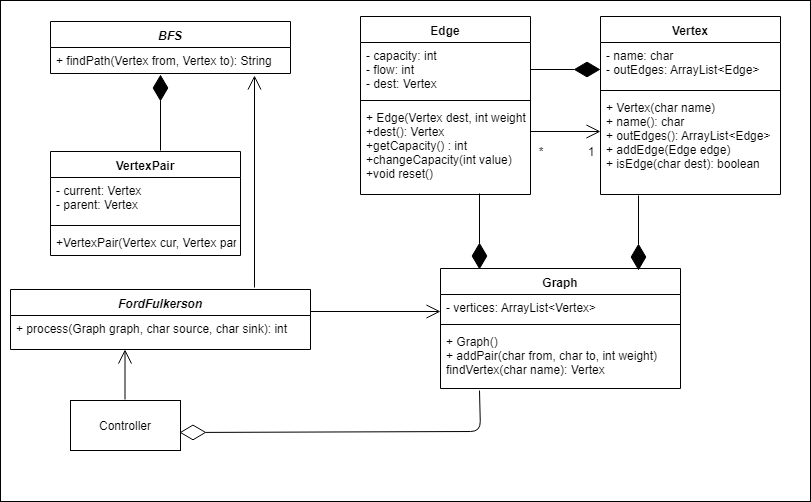

The diagram above was exported from draw.io. Its source (the exported page's mxGraphModel, read from the mxfile embedded in the PNG):
<mxGraphModel dx="1394" dy="796" grid="1" gridSize="10" guides="1" tooltips="1" connect="1" arrows="1" fold="1" page="1" pageScale="1" pageWidth="827" pageHeight="1169" math="0" shadow="0">
  <root>
    <mxCell id="0" />
    <mxCell id="1" parent="0" />
    <mxCell id="jl_QavtbOL5vbXdJntKC-2" value="" style="rounded=0;whiteSpace=wrap;html=1;" vertex="1" parent="1">
      <mxGeometry y="9" width="810" height="501" as="geometry" />
    </mxCell>
    <mxCell id="o-gIJ4ZW0cGHH3BJY3iQ-1" value="BFS" style="swimlane;fontStyle=3;align=center;verticalAlign=top;childLayout=stackLayout;horizontal=1;startSize=26;horizontalStack=0;resizeParent=1;resizeParentMax=0;resizeLast=0;collapsible=1;marginBottom=0;" parent="1" vertex="1">
      <mxGeometry x="50" y="30" width="240" height="52" as="geometry" />
    </mxCell>
    <mxCell id="o-gIJ4ZW0cGHH3BJY3iQ-4" value="+ findPath(Vertex from, Vertex to): String " style="text;strokeColor=none;fillColor=none;align=left;verticalAlign=top;spacingLeft=4;spacingRight=4;overflow=hidden;rotatable=0;points=[[0,0.5],[1,0.5]];portConstraint=eastwest;" parent="o-gIJ4ZW0cGHH3BJY3iQ-1" vertex="1">
      <mxGeometry y="26" width="240" height="26" as="geometry" />
    </mxCell>
    <mxCell id="o-gIJ4ZW0cGHH3BJY3iQ-6" value="" style="endArrow=diamondThin;endFill=1;endSize=24;html=1;" parent="1" edge="1">
      <mxGeometry width="160" relative="1" as="geometry">
        <mxPoint x="160" y="159" as="sourcePoint" />
        <mxPoint x="160" y="83" as="targetPoint" />
      </mxGeometry>
    </mxCell>
    <mxCell id="o-gIJ4ZW0cGHH3BJY3iQ-7" value="VertexPair" style="swimlane;fontStyle=1;align=center;verticalAlign=top;childLayout=stackLayout;horizontal=1;startSize=26;horizontalStack=0;resizeParent=1;resizeParentMax=0;resizeLast=0;collapsible=1;marginBottom=0;" parent="1" vertex="1">
      <mxGeometry x="50" y="160" width="190" height="104" as="geometry" />
    </mxCell>
    <mxCell id="o-gIJ4ZW0cGHH3BJY3iQ-8" value="- current: Vertex&#10;- parent: Vertex&#10;" style="text;strokeColor=none;fillColor=none;align=left;verticalAlign=top;spacingLeft=4;spacingRight=4;overflow=hidden;rotatable=0;points=[[0,0.5],[1,0.5]];portConstraint=eastwest;" parent="o-gIJ4ZW0cGHH3BJY3iQ-7" vertex="1">
      <mxGeometry y="26" width="190" height="44" as="geometry" />
    </mxCell>
    <mxCell id="o-gIJ4ZW0cGHH3BJY3iQ-9" value="" style="line;strokeWidth=1;fillColor=none;align=left;verticalAlign=middle;spacingTop=-1;spacingLeft=3;spacingRight=3;rotatable=0;labelPosition=right;points=[];portConstraint=eastwest;" parent="o-gIJ4ZW0cGHH3BJY3iQ-7" vertex="1">
      <mxGeometry y="70" width="190" height="8" as="geometry" />
    </mxCell>
    <mxCell id="o-gIJ4ZW0cGHH3BJY3iQ-10" value="+VertexPair(Vertex cur, Vertex par)" style="text;strokeColor=none;fillColor=none;align=left;verticalAlign=top;spacingLeft=4;spacingRight=4;overflow=hidden;rotatable=0;points=[[0,0.5],[1,0.5]];portConstraint=eastwest;" parent="o-gIJ4ZW0cGHH3BJY3iQ-7" vertex="1">
      <mxGeometry y="78" width="190" height="26" as="geometry" />
    </mxCell>
    <mxCell id="o-gIJ4ZW0cGHH3BJY3iQ-13" value="Edge" style="swimlane;fontStyle=1;align=center;verticalAlign=top;childLayout=stackLayout;horizontal=1;startSize=26;horizontalStack=0;resizeParent=1;resizeParentMax=0;resizeLast=0;collapsible=1;marginBottom=0;" parent="1" vertex="1">
      <mxGeometry x="360" y="25" width="170" height="178" as="geometry" />
    </mxCell>
    <mxCell id="o-gIJ4ZW0cGHH3BJY3iQ-14" value="- capacity: int&#10;- flow: int&#10;- dest: Vertex &#10;" style="text;strokeColor=none;fillColor=none;align=left;verticalAlign=top;spacingLeft=4;spacingRight=4;overflow=hidden;rotatable=0;points=[[0,0.5],[1,0.5]];portConstraint=eastwest;" parent="o-gIJ4ZW0cGHH3BJY3iQ-13" vertex="1">
      <mxGeometry y="26" width="170" height="54" as="geometry" />
    </mxCell>
    <mxCell id="o-gIJ4ZW0cGHH3BJY3iQ-15" value="" style="line;strokeWidth=1;fillColor=none;align=left;verticalAlign=middle;spacingTop=-1;spacingLeft=3;spacingRight=3;rotatable=0;labelPosition=right;points=[];portConstraint=eastwest;" parent="o-gIJ4ZW0cGHH3BJY3iQ-13" vertex="1">
      <mxGeometry y="80" width="170" height="8" as="geometry" />
    </mxCell>
    <mxCell id="o-gIJ4ZW0cGHH3BJY3iQ-16" value="+ Edge(Vertex dest, int weight)&#10;+dest(): Vertex&#10;+getCapacity() : int&#10;+changeCapacity(int value) &#10;+void reset() &#10;&#10;" style="text;strokeColor=none;fillColor=none;align=left;verticalAlign=top;spacingLeft=4;spacingRight=4;overflow=hidden;rotatable=0;points=[[0,0.5],[1,0.5]];portConstraint=eastwest;" parent="o-gIJ4ZW0cGHH3BJY3iQ-13" vertex="1">
      <mxGeometry y="88" width="170" height="90" as="geometry" />
    </mxCell>
    <mxCell id="o-gIJ4ZW0cGHH3BJY3iQ-17" value="Vertex" style="swimlane;fontStyle=1;align=center;verticalAlign=top;childLayout=stackLayout;horizontal=1;startSize=26;horizontalStack=0;resizeParent=1;resizeParentMax=0;resizeLast=0;collapsible=1;marginBottom=0;" parent="1" vertex="1">
      <mxGeometry x="600" y="25" width="180" height="178" as="geometry" />
    </mxCell>
    <mxCell id="o-gIJ4ZW0cGHH3BJY3iQ-18" value="- name: char&#10;- outEdges: ArrayList&lt;Edge&gt;   " style="text;strokeColor=none;fillColor=none;align=left;verticalAlign=top;spacingLeft=4;spacingRight=4;overflow=hidden;rotatable=0;points=[[0,0.5],[1,0.5]];portConstraint=eastwest;" parent="o-gIJ4ZW0cGHH3BJY3iQ-17" vertex="1">
      <mxGeometry y="26" width="180" height="44" as="geometry" />
    </mxCell>
    <mxCell id="o-gIJ4ZW0cGHH3BJY3iQ-19" value="" style="line;strokeWidth=1;fillColor=none;align=left;verticalAlign=middle;spacingTop=-1;spacingLeft=3;spacingRight=3;rotatable=0;labelPosition=right;points=[];portConstraint=eastwest;" parent="o-gIJ4ZW0cGHH3BJY3iQ-17" vertex="1">
      <mxGeometry y="70" width="180" height="8" as="geometry" />
    </mxCell>
    <mxCell id="o-gIJ4ZW0cGHH3BJY3iQ-20" value="+ Vertex(char name)&#10;+ name(): char&#10;+ outEdges(): ArrayList&lt;Edge&gt;&#10;+ addEdge(Edge edge)&#10;+ isEdge(char dest): boolean&#10;" style="text;strokeColor=none;fillColor=none;align=left;verticalAlign=top;spacingLeft=4;spacingRight=4;overflow=hidden;rotatable=0;points=[[0,0.5],[1,0.5]];portConstraint=eastwest;" parent="o-gIJ4ZW0cGHH3BJY3iQ-17" vertex="1">
      <mxGeometry y="78" width="180" height="100" as="geometry" />
    </mxCell>
    <mxCell id="o-gIJ4ZW0cGHH3BJY3iQ-25" value="Graph" style="swimlane;fontStyle=1;align=center;verticalAlign=top;childLayout=stackLayout;horizontal=1;startSize=26;horizontalStack=0;resizeParent=1;resizeParentMax=0;resizeLast=0;collapsible=1;marginBottom=0;" parent="1" vertex="1">
      <mxGeometry x="440" y="277" width="240" height="120" as="geometry" />
    </mxCell>
    <mxCell id="o-gIJ4ZW0cGHH3BJY3iQ-26" value="- vertices: ArrayList&lt;Vertex&gt; " style="text;strokeColor=none;fillColor=none;align=left;verticalAlign=top;spacingLeft=4;spacingRight=4;overflow=hidden;rotatable=0;points=[[0,0.5],[1,0.5]];portConstraint=eastwest;" parent="o-gIJ4ZW0cGHH3BJY3iQ-25" vertex="1">
      <mxGeometry y="26" width="240" height="26" as="geometry" />
    </mxCell>
    <mxCell id="o-gIJ4ZW0cGHH3BJY3iQ-27" value="" style="line;strokeWidth=1;fillColor=none;align=left;verticalAlign=middle;spacingTop=-1;spacingLeft=3;spacingRight=3;rotatable=0;labelPosition=right;points=[];portConstraint=eastwest;" parent="o-gIJ4ZW0cGHH3BJY3iQ-25" vertex="1">
      <mxGeometry y="52" width="240" height="8" as="geometry" />
    </mxCell>
    <mxCell id="o-gIJ4ZW0cGHH3BJY3iQ-28" value="+ Graph()&#10;+ addPair(char from, char to, int weight) &#10;findVertex(char name): Vertex&#10;" style="text;strokeColor=none;fillColor=none;align=left;verticalAlign=top;spacingLeft=4;spacingRight=4;overflow=hidden;rotatable=0;points=[[0,0.5],[1,0.5]];portConstraint=eastwest;" parent="o-gIJ4ZW0cGHH3BJY3iQ-25" vertex="1">
      <mxGeometry y="60" width="240" height="60" as="geometry" />
    </mxCell>
    <mxCell id="o-gIJ4ZW0cGHH3BJY3iQ-29" value="" style="endArrow=diamondThin;endFill=1;endSize=24;html=1;" parent="1" edge="1">
      <mxGeometry width="160" relative="1" as="geometry">
        <mxPoint x="530" y="78" as="sourcePoint" />
        <mxPoint x="600" y="78" as="targetPoint" />
      </mxGeometry>
    </mxCell>
    <mxCell id="o-gIJ4ZW0cGHH3BJY3iQ-31" value="" style="endArrow=diamondThin;endFill=1;endSize=24;html=1;entryX=0.825;entryY=0.017;entryDx=0;entryDy=0;entryPerimeter=0;" parent="1" target="o-gIJ4ZW0cGHH3BJY3iQ-25" edge="1">
      <mxGeometry width="160" relative="1" as="geometry">
        <mxPoint x="638" y="204" as="sourcePoint" />
        <mxPoint x="600" y="250" as="targetPoint" />
      </mxGeometry>
    </mxCell>
    <mxCell id="o-gIJ4ZW0cGHH3BJY3iQ-32" value="" style="endArrow=open;endFill=1;endSize=12;html=1;" parent="1" edge="1">
      <mxGeometry width="160" relative="1" as="geometry">
        <mxPoint x="530" y="140" as="sourcePoint" />
        <mxPoint x="600" y="140" as="targetPoint" />
      </mxGeometry>
    </mxCell>
    <mxCell id="o-gIJ4ZW0cGHH3BJY3iQ-33" value="1" style="text;html=1;strokeColor=none;fillColor=none;align=center;verticalAlign=middle;whiteSpace=wrap;rounded=0;" parent="1" vertex="1">
      <mxGeometry x="570" y="150" width="40" height="20" as="geometry" />
    </mxCell>
    <mxCell id="o-gIJ4ZW0cGHH3BJY3iQ-34" value="*" style="text;html=1;strokeColor=none;fillColor=none;align=center;verticalAlign=middle;whiteSpace=wrap;rounded=0;" parent="1" vertex="1">
      <mxGeometry x="520" y="150" width="40" height="20" as="geometry" />
    </mxCell>
    <mxCell id="o-gIJ4ZW0cGHH3BJY3iQ-35" value="FordFulkerson" style="swimlane;fontStyle=3;align=center;verticalAlign=top;childLayout=stackLayout;horizontal=1;startSize=26;horizontalStack=0;resizeParent=1;resizeParentMax=0;resizeLast=0;collapsible=1;marginBottom=0;" parent="1" vertex="1">
      <mxGeometry x="10" y="298" width="300" height="60" as="geometry" />
    </mxCell>
    <mxCell id="o-gIJ4ZW0cGHH3BJY3iQ-38" value="+ process(Graph graph, char source, char sink): int" style="text;strokeColor=none;fillColor=none;align=left;verticalAlign=top;spacingLeft=4;spacingRight=4;overflow=hidden;rotatable=0;points=[[0,0.5],[1,0.5]];portConstraint=eastwest;" parent="o-gIJ4ZW0cGHH3BJY3iQ-35" vertex="1">
      <mxGeometry y="26" width="300" height="34" as="geometry" />
    </mxCell>
    <mxCell id="o-gIJ4ZW0cGHH3BJY3iQ-41" value="Controller" style="html=1;" parent="1" vertex="1">
      <mxGeometry x="70" y="409" width="110" height="50" as="geometry" />
    </mxCell>
    <mxCell id="o-gIJ4ZW0cGHH3BJY3iQ-42" value="" style="endArrow=open;endFill=1;endSize=12;html=1;exitX=0.813;exitY=-0.033;exitDx=0;exitDy=0;exitPerimeter=0;entryX=0.85;entryY=1.077;entryDx=0;entryDy=0;entryPerimeter=0;" parent="1" source="o-gIJ4ZW0cGHH3BJY3iQ-35" target="o-gIJ4ZW0cGHH3BJY3iQ-4" edge="1">
      <mxGeometry width="160" relative="1" as="geometry">
        <mxPoint x="250" y="110" as="sourcePoint" />
        <mxPoint x="410" y="110" as="targetPoint" />
      </mxGeometry>
    </mxCell>
    <mxCell id="o-gIJ4ZW0cGHH3BJY3iQ-43" value="" style="endArrow=open;endFill=1;endSize=12;html=1;" parent="1" edge="1">
      <mxGeometry width="160" relative="1" as="geometry">
        <mxPoint x="124.5" y="408" as="sourcePoint" />
        <mxPoint x="124.5" y="358" as="targetPoint" />
      </mxGeometry>
    </mxCell>
    <mxCell id="o-gIJ4ZW0cGHH3BJY3iQ-30" value="" style="endArrow=diamondThin;endFill=1;endSize=24;html=1;" parent="1" edge="1">
      <mxGeometry width="160" relative="1" as="geometry">
        <mxPoint x="479" y="202" as="sourcePoint" />
        <mxPoint x="479" y="278" as="targetPoint" />
        <Array as="points" />
      </mxGeometry>
    </mxCell>
    <mxCell id="o-gIJ4ZW0cGHH3BJY3iQ-44" value="" style="endArrow=open;endFill=1;endSize=12;html=1;" parent="1" edge="1">
      <mxGeometry width="160" relative="1" as="geometry">
        <mxPoint x="310" y="320" as="sourcePoint" />
        <mxPoint x="440" y="320" as="targetPoint" />
      </mxGeometry>
    </mxCell>
    <mxCell id="o-gIJ4ZW0cGHH3BJY3iQ-45" value="" style="endArrow=diamondThin;endFill=0;endSize=24;html=1;entryX=0.991;entryY=0.64;entryDx=0;entryDy=0;exitX=0.163;exitY=1.033;exitDx=0;exitDy=0;exitPerimeter=0;entryPerimeter=0;" parent="1" source="o-gIJ4ZW0cGHH3BJY3iQ-28" target="o-gIJ4ZW0cGHH3BJY3iQ-41" edge="1">
      <mxGeometry width="160" relative="1" as="geometry">
        <mxPoint x="420" y="370" as="sourcePoint" />
        <mxPoint x="580" y="370" as="targetPoint" />
        <Array as="points">
          <mxPoint x="480" y="440" />
        </Array>
      </mxGeometry>
    </mxCell>
  </root>
</mxGraphModel>